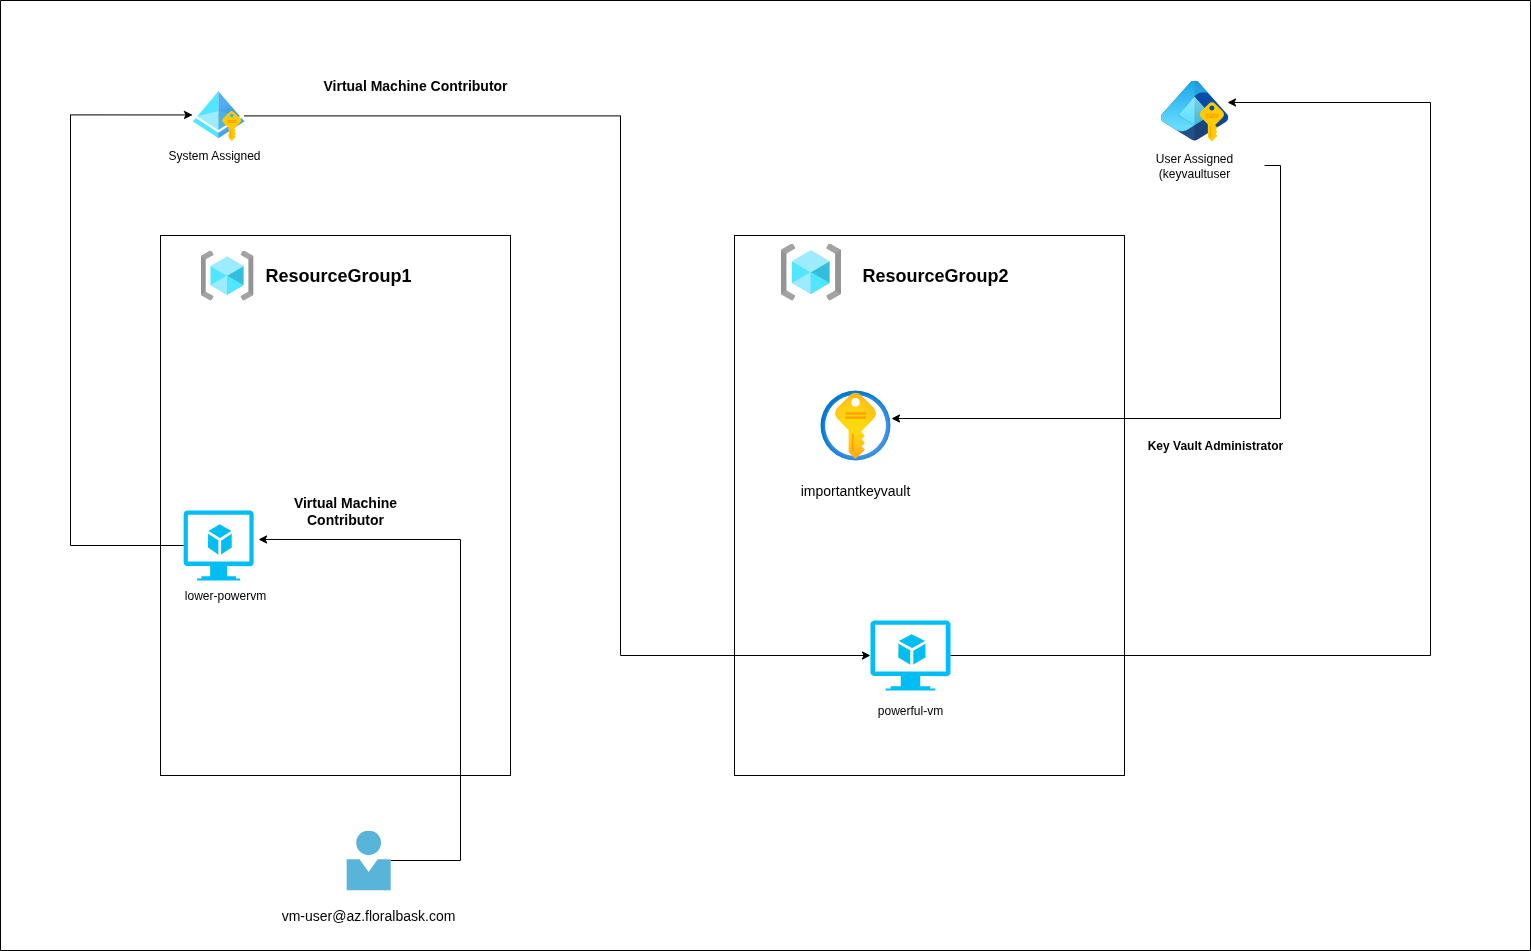

The diagram above was exported from draw.io. Its source (the exported page's mxGraphModel, read from the mxfile embedded in the PNG):
<mxGraphModel dx="2253" dy="2026" grid="1" gridSize="10" guides="1" tooltips="1" connect="1" arrows="1" fold="1" page="1" pageScale="1" pageWidth="827" pageHeight="1169" math="0" shadow="0">
  <root>
    <mxCell id="0" />
    <mxCell id="1" parent="0" />
    <mxCell id="R9pbtyXSmO0g2fZvBOf1-3" value="" style="rounded=0;whiteSpace=wrap;html=1;" vertex="1" parent="1">
      <mxGeometry x="-40" y="45" width="350" height="540" as="geometry" />
    </mxCell>
    <mxCell id="R9pbtyXSmO0g2fZvBOf1-4" value="" style="image;aspect=fixed;html=1;points=[];align=center;fontSize=12;image=img/lib/azure2/general/Resource_Groups.svg;" vertex="1" parent="1">
      <mxGeometry y="60" width="53.13" height="50" as="geometry" />
    </mxCell>
    <mxCell id="R9pbtyXSmO0g2fZvBOf1-5" value="&lt;font style=&quot;font-size: 18px;&quot;&gt;&lt;b&gt;ResourceGroup1&lt;/b&gt;&lt;/font&gt;" style="text;html=1;align=center;verticalAlign=middle;whiteSpace=wrap;rounded=0;" vertex="1" parent="1">
      <mxGeometry x="53.129999999999995" y="60" width="170" height="50" as="geometry" />
    </mxCell>
    <mxCell id="R9pbtyXSmO0g2fZvBOf1-6" value="" style="verticalLabelPosition=bottom;html=1;verticalAlign=top;align=center;strokeColor=none;fillColor=#00BEF2;shape=mxgraph.azure.virtual_machine_feature;pointerEvents=1;" vertex="1" parent="1">
      <mxGeometry x="-16.87" y="320" width="70" height="70" as="geometry" />
    </mxCell>
    <mxCell id="R9pbtyXSmO0g2fZvBOf1-7" value="lower-powervm" style="text;html=1;align=center;verticalAlign=middle;whiteSpace=wrap;rounded=0;" vertex="1" parent="1">
      <mxGeometry x="-20" y="390" width="90" height="30" as="geometry" />
    </mxCell>
    <mxCell id="R9pbtyXSmO0g2fZvBOf1-8" value="" style="image;aspect=fixed;html=1;points=[];align=center;fontSize=12;image=img/lib/azure2/identity/Managed_Identities.svg;" vertex="1" parent="1">
      <mxGeometry x="-7.629999999999985" y="-99.55999999999997" width="51.52" height="50" as="geometry" />
    </mxCell>
    <mxCell id="R9pbtyXSmO0g2fZvBOf1-9" value="System Assigned" style="text;html=1;align=center;verticalAlign=middle;whiteSpace=wrap;rounded=0;" vertex="1" parent="1">
      <mxGeometry x="-40" y="-49.56" width="108.13" height="30" as="geometry" />
    </mxCell>
    <mxCell id="R9pbtyXSmO0g2fZvBOf1-10" value="" style="image;sketch=0;aspect=fixed;html=1;points=[];align=center;fontSize=12;image=img/lib/mscae/Person.svg;" vertex="1" parent="1">
      <mxGeometry x="145.93" y="640" width="44.4" height="60" as="geometry" />
    </mxCell>
    <mxCell id="R9pbtyXSmO0g2fZvBOf1-11" value="&lt;font style=&quot;font-size: 14px;&quot;&gt;vm-user@az.floralbask.com&lt;/font&gt;" style="text;html=1;align=center;verticalAlign=middle;whiteSpace=wrap;rounded=0;" vertex="1" parent="1">
      <mxGeometry x="53.129999999999995" y="710" width="230" height="30" as="geometry" />
    </mxCell>
    <mxCell id="R9pbtyXSmO0g2fZvBOf1-14" style="edgeStyle=orthogonalEdgeStyle;rounded=0;orthogonalLoop=1;jettySize=auto;html=1;entryX=-0.006;entryY=0.48;entryDx=0;entryDy=0;entryPerimeter=0;" edge="1" parent="1" source="R9pbtyXSmO0g2fZvBOf1-6" target="R9pbtyXSmO0g2fZvBOf1-8">
      <mxGeometry relative="1" as="geometry">
        <Array as="points">
          <mxPoint x="-130" y="355" />
          <mxPoint x="-130" y="-76" />
        </Array>
      </mxGeometry>
    </mxCell>
    <mxCell id="R9pbtyXSmO0g2fZvBOf1-15" value="" style="rounded=0;whiteSpace=wrap;html=1;" vertex="1" parent="1">
      <mxGeometry x="534" y="45" width="390" height="540" as="geometry" />
    </mxCell>
    <mxCell id="R9pbtyXSmO0g2fZvBOf1-16" value="" style="image;aspect=fixed;html=1;points=[];align=center;fontSize=12;image=img/lib/azure2/general/Resource_Groups.svg;" vertex="1" parent="1">
      <mxGeometry x="580" y="53" width="60.56" height="57" as="geometry" />
    </mxCell>
    <mxCell id="R9pbtyXSmO0g2fZvBOf1-17" value="&lt;b&gt;&lt;font style=&quot;font-size: 18px;&quot;&gt;ResourceGroup2&lt;/font&gt;&lt;/b&gt;" style="text;html=1;align=center;verticalAlign=middle;whiteSpace=wrap;rounded=0;" vertex="1" parent="1">
      <mxGeometry x="650" y="60" width="170" height="50" as="geometry" />
    </mxCell>
    <mxCell id="R9pbtyXSmO0g2fZvBOf1-18" value="" style="verticalLabelPosition=bottom;html=1;verticalAlign=top;align=center;strokeColor=none;fillColor=#00BEF2;shape=mxgraph.azure.virtual_machine_feature;pointerEvents=1;" vertex="1" parent="1">
      <mxGeometry x="670" y="430" width="80" height="70" as="geometry" />
    </mxCell>
    <mxCell id="R9pbtyXSmO0g2fZvBOf1-20" value="powerful-vm" style="text;html=1;align=center;verticalAlign=middle;whiteSpace=wrap;rounded=0;" vertex="1" parent="1">
      <mxGeometry x="650" y="500" width="120" height="40" as="geometry" />
    </mxCell>
    <mxCell id="R9pbtyXSmO0g2fZvBOf1-23" value="" style="image;aspect=fixed;html=1;points=[];align=center;fontSize=12;image=img/lib/azure2/identity/Entra_Managed_Identities.svg;" vertex="1" parent="1">
      <mxGeometry x="960" y="-110" width="68" height="60.440000000000005" as="geometry" />
    </mxCell>
    <mxCell id="R9pbtyXSmO0g2fZvBOf1-24" value="User Assigned (keyvaultuser" style="text;html=1;align=center;verticalAlign=middle;whiteSpace=wrap;rounded=0;" vertex="1" parent="1">
      <mxGeometry x="924" y="-40" width="140" height="30" as="geometry" />
    </mxCell>
    <mxCell id="R9pbtyXSmO0g2fZvBOf1-26" style="edgeStyle=orthogonalEdgeStyle;rounded=0;orthogonalLoop=1;jettySize=auto;html=1;exitX=1;exitY=0.5;exitDx=0;exitDy=0;exitPerimeter=0;entryX=0.985;entryY=0.364;entryDx=0;entryDy=0;entryPerimeter=0;" edge="1" parent="1" source="R9pbtyXSmO0g2fZvBOf1-18" target="R9pbtyXSmO0g2fZvBOf1-23">
      <mxGeometry relative="1" as="geometry">
        <Array as="points">
          <mxPoint x="1230" y="465" />
          <mxPoint x="1230" y="-88" />
        </Array>
      </mxGeometry>
    </mxCell>
    <mxCell id="R9pbtyXSmO0g2fZvBOf1-27" value="" style="image;aspect=fixed;html=1;points=[];align=center;fontSize=12;image=img/lib/azure2/security/Key_Vaults.svg;" vertex="1" parent="1">
      <mxGeometry x="620" y="200" width="70" height="70" as="geometry" />
    </mxCell>
    <mxCell id="R9pbtyXSmO0g2fZvBOf1-28" value="&lt;font style=&quot;font-size: 14px;&quot;&gt;importantkeyvault&lt;/font&gt;" style="text;html=1;align=center;verticalAlign=middle;whiteSpace=wrap;rounded=0;" vertex="1" parent="1">
      <mxGeometry x="590" y="280" width="130" height="40" as="geometry" />
    </mxCell>
    <mxCell id="R9pbtyXSmO0g2fZvBOf1-29" style="edgeStyle=orthogonalEdgeStyle;rounded=0;orthogonalLoop=1;jettySize=auto;html=1;entryX=1.014;entryY=0.4;entryDx=0;entryDy=0;entryPerimeter=0;" edge="1" parent="1" source="R9pbtyXSmO0g2fZvBOf1-24" target="R9pbtyXSmO0g2fZvBOf1-27">
      <mxGeometry relative="1" as="geometry">
        <Array as="points">
          <mxPoint x="1080" y="-25" />
          <mxPoint x="1080" y="228" />
        </Array>
      </mxGeometry>
    </mxCell>
    <mxCell id="R9pbtyXSmO0g2fZvBOf1-32" style="edgeStyle=orthogonalEdgeStyle;rounded=0;orthogonalLoop=1;jettySize=auto;html=1;entryX=0;entryY=0.5;entryDx=0;entryDy=0;entryPerimeter=0;" edge="1" parent="1" source="R9pbtyXSmO0g2fZvBOf1-8" target="R9pbtyXSmO0g2fZvBOf1-18">
      <mxGeometry relative="1" as="geometry">
        <Array as="points">
          <mxPoint x="420" y="-75" />
          <mxPoint x="420" y="465" />
        </Array>
      </mxGeometry>
    </mxCell>
    <mxCell id="R9pbtyXSmO0g2fZvBOf1-33" style="edgeStyle=orthogonalEdgeStyle;rounded=0;orthogonalLoop=1;jettySize=auto;html=1;entryX=1.07;entryY=0.414;entryDx=0;entryDy=0;entryPerimeter=0;" edge="1" parent="1" source="R9pbtyXSmO0g2fZvBOf1-10" target="R9pbtyXSmO0g2fZvBOf1-6">
      <mxGeometry relative="1" as="geometry">
        <Array as="points">
          <mxPoint x="260" y="670" />
          <mxPoint x="260" y="349" />
        </Array>
      </mxGeometry>
    </mxCell>
    <mxCell id="R9pbtyXSmO0g2fZvBOf1-34" value="&lt;b&gt;&lt;font style=&quot;font-size: 14px;&quot;&gt;Virtual Machine Contributor&lt;/font&gt;&lt;/b&gt;" style="text;html=1;align=center;verticalAlign=middle;whiteSpace=wrap;rounded=0;" vertex="1" parent="1">
      <mxGeometry x="80" y="300" width="130" height="40" as="geometry" />
    </mxCell>
    <mxCell id="R9pbtyXSmO0g2fZvBOf1-35" value="&lt;b&gt;&lt;font style=&quot;font-size: 14px;&quot;&gt;Virtual Machine Contributor&lt;/font&gt;&lt;/b&gt;" style="text;html=1;align=center;verticalAlign=middle;whiteSpace=wrap;rounded=0;" vertex="1" parent="1">
      <mxGeometry x="120" y="-129.56" width="190" height="49.56" as="geometry" />
    </mxCell>
    <mxCell id="R9pbtyXSmO0g2fZvBOf1-36" value="&lt;b&gt;Key Vault Administrator&lt;/b&gt;" style="text;html=1;align=center;verticalAlign=middle;whiteSpace=wrap;rounded=0;" vertex="1" parent="1">
      <mxGeometry x="930" y="230" width="170" height="50" as="geometry" />
    </mxCell>
    <mxCell id="R9pbtyXSmO0g2fZvBOf1-38" value="" style="swimlane;startSize=0;labelBackgroundColor=#FFFFFF;fontColor=#000000;labelBorderColor=#FFFFFF;strokeColor=#000000;" vertex="1" parent="1">
      <mxGeometry x="-200" y="-190" width="1530" height="950" as="geometry" />
    </mxCell>
  </root>
</mxGraphModel>